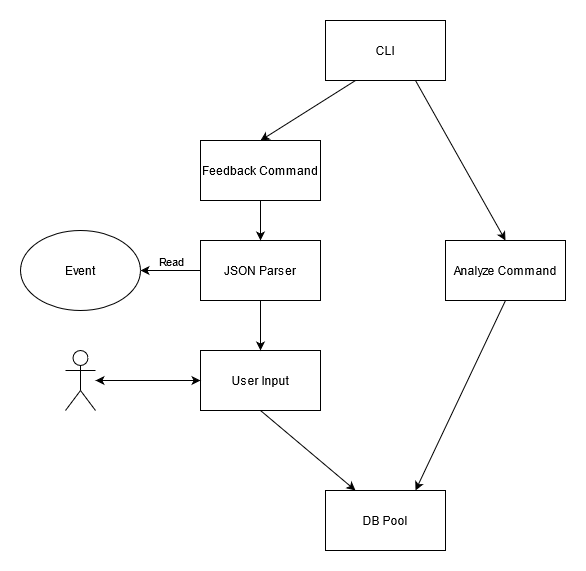

The diagram above was exported from draw.io. Its source (the exported page's mxGraphModel, read from the mxfile embedded in the PNG):
<mxGraphModel dx="1422" dy="763" grid="1" gridSize="10" guides="1" tooltips="1" connect="1" arrows="1" fold="1" page="1" pageScale="1" pageWidth="850" pageHeight="1400" math="0" shadow="0">
  <root>
    <mxCell id="0" />
    <mxCell id="1" parent="0" />
    <mxCell id="UQ_eRMC8kl3rL_6c7tt2-1" value="CLI" style="rounded=0;whiteSpace=wrap;html=1;" vertex="1" parent="1">
      <mxGeometry x="365" y="70" width="120" height="60" as="geometry" />
    </mxCell>
    <mxCell id="UQ_eRMC8kl3rL_6c7tt2-2" value="Feedback Command" style="rounded=0;whiteSpace=wrap;html=1;" vertex="1" parent="1">
      <mxGeometry x="240" y="190" width="120" height="60" as="geometry" />
    </mxCell>
    <mxCell id="UQ_eRMC8kl3rL_6c7tt2-3" value="Analyze Command" style="rounded=0;whiteSpace=wrap;html=1;" vertex="1" parent="1">
      <mxGeometry x="485" y="290" width="120" height="60" as="geometry" />
    </mxCell>
    <mxCell id="UQ_eRMC8kl3rL_6c7tt2-4" value="DB Pool" style="rounded=0;whiteSpace=wrap;html=1;" vertex="1" parent="1">
      <mxGeometry x="365" y="540" width="120" height="60" as="geometry" />
    </mxCell>
    <mxCell id="UQ_eRMC8kl3rL_6c7tt2-5" value="JSON Parser" style="rounded=0;whiteSpace=wrap;html=1;" vertex="1" parent="1">
      <mxGeometry x="240" y="290" width="120" height="60" as="geometry" />
    </mxCell>
    <mxCell id="UQ_eRMC8kl3rL_6c7tt2-6" value="" style="endArrow=classic;html=1;exitX=0.25;exitY=1;exitDx=0;exitDy=0;entryX=0.5;entryY=0;entryDx=0;entryDy=0;" edge="1" parent="1" source="UQ_eRMC8kl3rL_6c7tt2-1" target="UQ_eRMC8kl3rL_6c7tt2-2">
      <mxGeometry width="50" height="50" relative="1" as="geometry">
        <mxPoint x="390" y="410" as="sourcePoint" />
        <mxPoint x="440" y="360" as="targetPoint" />
      </mxGeometry>
    </mxCell>
    <mxCell id="UQ_eRMC8kl3rL_6c7tt2-7" value="" style="endArrow=classic;html=1;exitX=0.75;exitY=1;exitDx=0;exitDy=0;entryX=0.5;entryY=0;entryDx=0;entryDy=0;" edge="1" parent="1" source="UQ_eRMC8kl3rL_6c7tt2-1" target="UQ_eRMC8kl3rL_6c7tt2-3">
      <mxGeometry width="50" height="50" relative="1" as="geometry">
        <mxPoint x="390" y="410" as="sourcePoint" />
        <mxPoint x="440" y="360" as="targetPoint" />
      </mxGeometry>
    </mxCell>
    <mxCell id="UQ_eRMC8kl3rL_6c7tt2-8" value="" style="shape=umlActor;verticalLabelPosition=bottom;verticalAlign=top;html=1;outlineConnect=0;" vertex="1" parent="1">
      <mxGeometry x="105" y="400" width="30" height="60" as="geometry" />
    </mxCell>
    <mxCell id="UQ_eRMC8kl3rL_6c7tt2-9" value="Event" style="ellipse;whiteSpace=wrap;html=1;" vertex="1" parent="1">
      <mxGeometry x="60" y="280" width="120" height="80" as="geometry" />
    </mxCell>
    <mxCell id="UQ_eRMC8kl3rL_6c7tt2-10" value="" style="endArrow=classic;html=1;exitX=0.5;exitY=1;exitDx=0;exitDy=0;entryX=0.75;entryY=0;entryDx=0;entryDy=0;" edge="1" parent="1" source="UQ_eRMC8kl3rL_6c7tt2-3" target="UQ_eRMC8kl3rL_6c7tt2-4">
      <mxGeometry width="50" height="50" relative="1" as="geometry">
        <mxPoint x="390" y="410" as="sourcePoint" />
        <mxPoint x="450" y="440" as="targetPoint" />
      </mxGeometry>
    </mxCell>
    <mxCell id="UQ_eRMC8kl3rL_6c7tt2-11" value="" style="endArrow=classic;html=1;exitX=0;exitY=0.5;exitDx=0;exitDy=0;entryX=1;entryY=0.5;entryDx=0;entryDy=0;" edge="1" parent="1" source="UQ_eRMC8kl3rL_6c7tt2-5" target="UQ_eRMC8kl3rL_6c7tt2-9">
      <mxGeometry width="50" height="50" relative="1" as="geometry">
        <mxPoint x="390" y="410" as="sourcePoint" />
        <mxPoint x="440" y="360" as="targetPoint" />
      </mxGeometry>
    </mxCell>
    <mxCell id="UQ_eRMC8kl3rL_6c7tt2-12" value="Read" style="edgeLabel;html=1;align=center;verticalAlign=middle;resizable=0;points=[];" vertex="1" connectable="0" parent="UQ_eRMC8kl3rL_6c7tt2-11">
      <mxGeometry x="-0.3667" y="3" relative="1" as="geometry">
        <mxPoint x="-11" y="-13" as="offset" />
      </mxGeometry>
    </mxCell>
    <mxCell id="UQ_eRMC8kl3rL_6c7tt2-13" value="" style="endArrow=classic;html=1;exitX=0.5;exitY=1;exitDx=0;exitDy=0;entryX=0.5;entryY=0;entryDx=0;entryDy=0;" edge="1" parent="1" source="UQ_eRMC8kl3rL_6c7tt2-2" target="UQ_eRMC8kl3rL_6c7tt2-5">
      <mxGeometry width="50" height="50" relative="1" as="geometry">
        <mxPoint x="390" y="410" as="sourcePoint" />
        <mxPoint x="440" y="360" as="targetPoint" />
      </mxGeometry>
    </mxCell>
    <mxCell id="UQ_eRMC8kl3rL_6c7tt2-14" value="User Input" style="rounded=0;whiteSpace=wrap;html=1;" vertex="1" parent="1">
      <mxGeometry x="240" y="400" width="120" height="60" as="geometry" />
    </mxCell>
    <mxCell id="UQ_eRMC8kl3rL_6c7tt2-15" value="" style="endArrow=classic;startArrow=classic;html=1;entryX=0;entryY=0.5;entryDx=0;entryDy=0;" edge="1" parent="1" source="UQ_eRMC8kl3rL_6c7tt2-8" target="UQ_eRMC8kl3rL_6c7tt2-14">
      <mxGeometry width="50" height="50" relative="1" as="geometry">
        <mxPoint x="390" y="410" as="sourcePoint" />
        <mxPoint x="440" y="360" as="targetPoint" />
      </mxGeometry>
    </mxCell>
    <mxCell id="UQ_eRMC8kl3rL_6c7tt2-16" value="" style="endArrow=classic;html=1;exitX=0.5;exitY=1;exitDx=0;exitDy=0;entryX=0.5;entryY=0;entryDx=0;entryDy=0;" edge="1" parent="1" source="UQ_eRMC8kl3rL_6c7tt2-5" target="UQ_eRMC8kl3rL_6c7tt2-14">
      <mxGeometry width="50" height="50" relative="1" as="geometry">
        <mxPoint x="390" y="410" as="sourcePoint" />
        <mxPoint x="440" y="360" as="targetPoint" />
      </mxGeometry>
    </mxCell>
    <mxCell id="UQ_eRMC8kl3rL_6c7tt2-17" value="" style="endArrow=classic;html=1;exitX=0.5;exitY=1;exitDx=0;exitDy=0;entryX=0.25;entryY=0;entryDx=0;entryDy=0;" edge="1" parent="1" source="UQ_eRMC8kl3rL_6c7tt2-14" target="UQ_eRMC8kl3rL_6c7tt2-4">
      <mxGeometry width="50" height="50" relative="1" as="geometry">
        <mxPoint x="390" y="410" as="sourcePoint" />
        <mxPoint x="440" y="360" as="targetPoint" />
      </mxGeometry>
    </mxCell>
  </root>
</mxGraphModel>